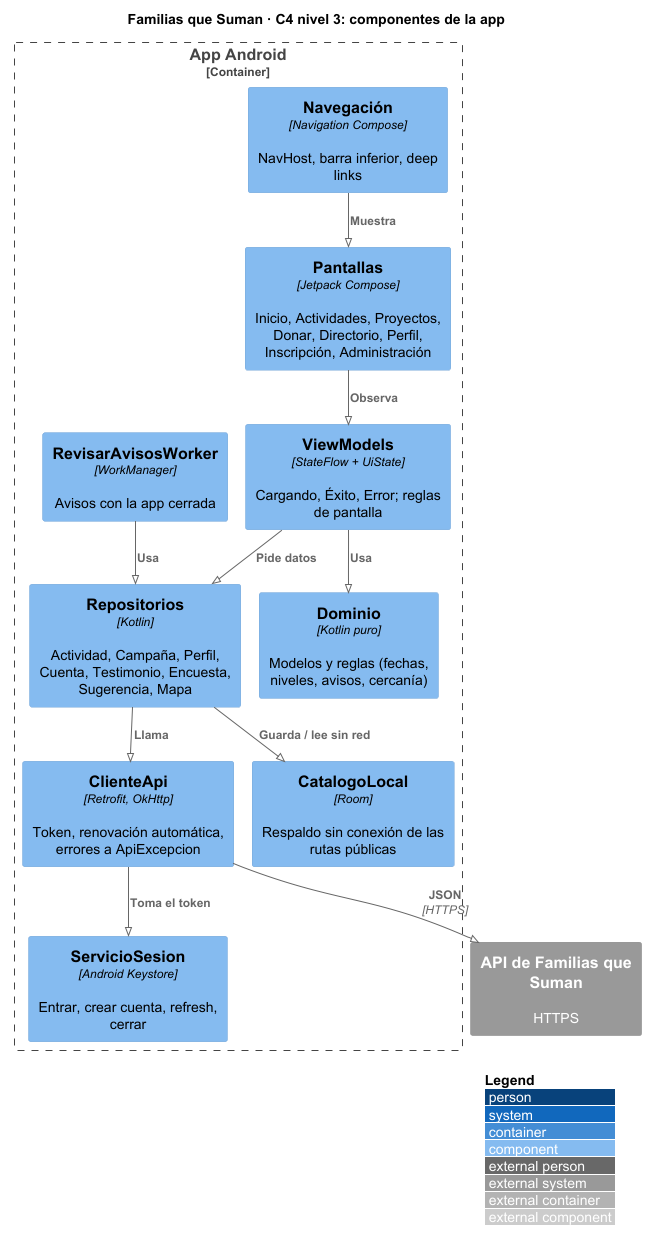

The diagram above was rendered by PlantUML. Its source (embedded in the PNG):
@startuml c4-3-componentes-app
!pragma layout smetana
!include <C4/C4_Component>
LAYOUT_WITH_LEGEND()
title Familias que Suman · C4 nivel 3: componentes de la app

Container_Boundary(app, "App Android") {
  Component(screens, "Pantallas", "Jetpack Compose", "Inicio, Actividades, Proyectos, Donar, Directorio, Perfil, Inscripción, Administración")
  Component(nav, "Navegación", "Navigation Compose", "NavHost, barra inferior, deep links")
  Component(vms, "ViewModels", "StateFlow + UiState", "Cargando, Éxito, Error; reglas de pantalla")
  Component(repos, "Repositorios", "Kotlin", "Actividad, Campaña, Perfil, Cuenta, Testimonio, Encuesta, Sugerencia, Mapa")
  Component(red, "ClienteApi", "Retrofit, OkHttp", "Token, renovación automática, errores a ApiExcepcion")
  Component(sesion, "ServicioSesion", "Android Keystore", "Entrar, crear cuenta, refresh, cerrar")
  Component(local, "CatalogoLocal", "Room", "Respaldo sin conexión de las rutas públicas")
  Component(dominio, "Dominio", "Kotlin puro", "Modelos y reglas (fechas, niveles, avisos, cercanía)")
  Component(worker, "RevisarAvisosWorker", "WorkManager", "Avisos con la app cerrada")
}
System_Ext(apiext, "API de Familias que Suman", "HTTPS")

Rel(nav, screens, "Muestra")
Rel(screens, vms, "Observa")
Rel(vms, repos, "Pide datos")
Rel(vms, dominio, "Usa")
Rel(repos, red, "Llama")
Rel(repos, local, "Guarda / lee sin red")
Rel(red, sesion, "Toma el token")
Rel(worker, repos, "Usa")
Rel(red, apiext, "JSON", "HTTPS")
@enduml